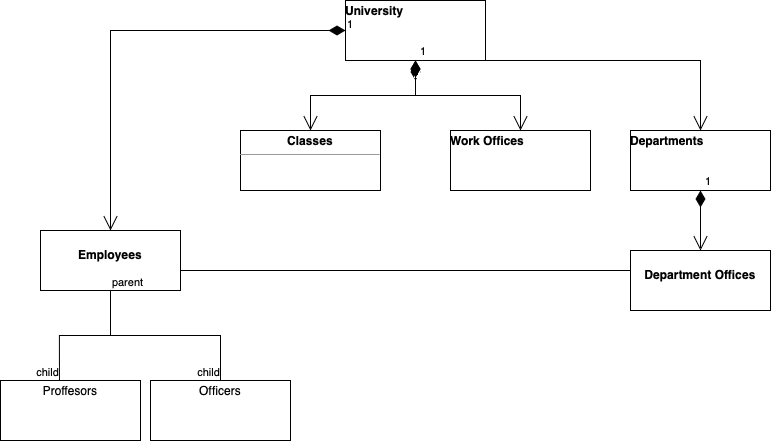

The diagram above was exported from draw.io. Its source (the exported page's mxGraphModel, read from the mxfile embedded in the PNG):
<mxGraphModel dx="1234" dy="824" grid="1" gridSize="10" guides="1" tooltips="1" connect="1" arrows="1" fold="1" page="1" pageScale="1" pageWidth="850" pageHeight="1100" math="0" shadow="0">
  <root>
    <mxCell id="0" />
    <mxCell id="1" parent="0" />
    <mxCell id="D2PFlC0HJ7sX51Hb8Zra-6" value="&lt;p style=&quot;margin:0px;margin-top:4px;text-align:center;&quot;&gt;&lt;/p&gt;&lt;div style=&quot;height:2px;&quot;&gt;&lt;b&gt;University&lt;/b&gt;&lt;/div&gt;" style="verticalAlign=top;align=left;overflow=fill;fontSize=12;fontFamily=Helvetica;html=1;rounded=0;shadow=0;glass=0;sketch=0;" vertex="1" parent="1">
      <mxGeometry x="355" y="90" width="140" height="60" as="geometry" />
    </mxCell>
    <mxCell id="D2PFlC0HJ7sX51Hb8Zra-7" value="&lt;p style=&quot;margin:0px;margin-top:4px;text-align:center;&quot;&gt;&lt;b&gt;Classes&lt;/b&gt;&lt;/p&gt;&lt;hr size=&quot;1&quot;&gt;&lt;div style=&quot;height:2px;&quot;&gt;&lt;/div&gt;" style="verticalAlign=top;align=left;overflow=fill;fontSize=12;fontFamily=Helvetica;html=1;rounded=0;shadow=0;glass=0;sketch=0;" vertex="1" parent="1">
      <mxGeometry x="250" y="220" width="140" height="60" as="geometry" />
    </mxCell>
    <mxCell id="D2PFlC0HJ7sX51Hb8Zra-9" value="&lt;p style=&quot;margin:0px;margin-top:4px;text-align:center;&quot;&gt;&lt;/p&gt;&lt;div style=&quot;height:2px;&quot;&gt;&lt;b&gt;Work Offices&lt;/b&gt;&lt;/div&gt;" style="verticalAlign=top;align=left;overflow=fill;fontSize=12;fontFamily=Helvetica;html=1;rounded=0;shadow=0;glass=0;sketch=0;gradientColor=none;" vertex="1" parent="1">
      <mxGeometry x="460" y="220" width="140" height="60" as="geometry" />
    </mxCell>
    <mxCell id="D2PFlC0HJ7sX51Hb8Zra-10" value="&lt;p style=&quot;margin:0px;margin-top:4px;text-align:center;&quot;&gt;&lt;/p&gt;&lt;div style=&quot;height:2px;&quot;&gt;&lt;b&gt;Departments&lt;/b&gt;&lt;/div&gt;" style="verticalAlign=top;align=left;overflow=fill;fontSize=12;fontFamily=Helvetica;html=1;rounded=0;shadow=0;glass=0;sketch=0;gradientColor=none;" vertex="1" parent="1">
      <mxGeometry x="640" y="220" width="140" height="60" as="geometry" />
    </mxCell>
    <mxCell id="D2PFlC0HJ7sX51Hb8Zra-11" value="&lt;p style=&quot;margin:0px;margin-top:4px;text-align:center;&quot;&gt;&lt;br&gt;&lt;b&gt;Department Offices&lt;/b&gt;&lt;/p&gt;" style="verticalAlign=top;align=left;overflow=fill;fontSize=12;fontFamily=Helvetica;html=1;rounded=0;shadow=0;glass=0;sketch=0;" vertex="1" parent="1">
      <mxGeometry x="640" y="340" width="140" height="60" as="geometry" />
    </mxCell>
    <mxCell id="D2PFlC0HJ7sX51Hb8Zra-12" value="&lt;p style=&quot;margin:0px;margin-top:4px;text-align:center;&quot;&gt;&lt;br&gt;&lt;b&gt;Employees&lt;/b&gt;&lt;/p&gt;" style="verticalAlign=top;align=left;overflow=fill;fontSize=12;fontFamily=Helvetica;html=1;rounded=0;shadow=0;glass=0;sketch=0;" vertex="1" parent="1">
      <mxGeometry x="50" y="320" width="140" height="60" as="geometry" />
    </mxCell>
    <mxCell id="D2PFlC0HJ7sX51Hb8Zra-13" value="&lt;p style=&quot;margin:0px;margin-top:4px;text-align:center;&quot;&gt;Proffesors&lt;/p&gt;" style="verticalAlign=top;align=left;overflow=fill;fontSize=12;fontFamily=Helvetica;html=1;rounded=0;shadow=0;glass=0;sketch=0;" vertex="1" parent="1">
      <mxGeometry x="10" y="470" width="140" height="60" as="geometry" />
    </mxCell>
    <mxCell id="D2PFlC0HJ7sX51Hb8Zra-14" value="&lt;p style=&quot;margin:0px;margin-top:4px;text-align:center;&quot;&gt;Officers&lt;/p&gt;" style="verticalAlign=top;align=left;overflow=fill;fontSize=12;fontFamily=Helvetica;html=1;rounded=0;shadow=0;glass=0;sketch=0;" vertex="1" parent="1">
      <mxGeometry x="160" y="470" width="140" height="60" as="geometry" />
    </mxCell>
    <mxCell id="D2PFlC0HJ7sX51Hb8Zra-18" value="1" style="endArrow=open;html=1;endSize=12;startArrow=diamondThin;startSize=14;startFill=1;edgeStyle=orthogonalEdgeStyle;align=left;verticalAlign=bottom;rounded=0;entryX=0.5;entryY=0;entryDx=0;entryDy=0;" edge="1" parent="1" target="D2PFlC0HJ7sX51Hb8Zra-10">
      <mxGeometry x="-1" y="3" relative="1" as="geometry">
        <mxPoint x="425" y="170" as="sourcePoint" />
        <mxPoint x="580" y="150" as="targetPoint" />
        <Array as="points">
          <mxPoint x="710" y="150" />
        </Array>
      </mxGeometry>
    </mxCell>
    <mxCell id="D2PFlC0HJ7sX51Hb8Zra-19" value="1" style="endArrow=open;html=1;endSize=12;startArrow=diamondThin;startSize=14;startFill=1;edgeStyle=orthogonalEdgeStyle;align=left;verticalAlign=bottom;rounded=0;exitX=0.5;exitY=1;exitDx=0;exitDy=0;entryX=0.5;entryY=0;entryDx=0;entryDy=0;" edge="1" parent="1" source="D2PFlC0HJ7sX51Hb8Zra-6" target="D2PFlC0HJ7sX51Hb8Zra-9">
      <mxGeometry x="-1" y="3" relative="1" as="geometry">
        <mxPoint x="340" y="420" as="sourcePoint" />
        <mxPoint x="500" y="420" as="targetPoint" />
      </mxGeometry>
    </mxCell>
    <mxCell id="D2PFlC0HJ7sX51Hb8Zra-20" value="1" style="endArrow=open;html=1;endSize=12;startArrow=diamondThin;startSize=14;startFill=1;edgeStyle=orthogonalEdgeStyle;align=left;verticalAlign=bottom;rounded=0;exitX=0.5;exitY=1;exitDx=0;exitDy=0;entryX=0.5;entryY=0;entryDx=0;entryDy=0;" edge="1" parent="1" source="D2PFlC0HJ7sX51Hb8Zra-6" target="D2PFlC0HJ7sX51Hb8Zra-7">
      <mxGeometry x="-1" y="3" relative="1" as="geometry">
        <mxPoint x="340" y="420" as="sourcePoint" />
        <mxPoint x="500" y="420" as="targetPoint" />
      </mxGeometry>
    </mxCell>
    <mxCell id="D2PFlC0HJ7sX51Hb8Zra-21" value="" style="endArrow=none;html=1;edgeStyle=orthogonalEdgeStyle;rounded=0;exitX=0.5;exitY=1;exitDx=0;exitDy=0;entryX=0.421;entryY=0;entryDx=0;entryDy=0;entryPerimeter=0;" edge="1" parent="1" source="D2PFlC0HJ7sX51Hb8Zra-12" target="D2PFlC0HJ7sX51Hb8Zra-13">
      <mxGeometry relative="1" as="geometry">
        <mxPoint x="340" y="420" as="sourcePoint" />
        <mxPoint x="500" y="420" as="targetPoint" />
      </mxGeometry>
    </mxCell>
    <mxCell id="D2PFlC0HJ7sX51Hb8Zra-22" value="parent" style="edgeLabel;resizable=0;html=1;align=left;verticalAlign=bottom;rounded=0;shadow=0;glass=0;sketch=0;gradientColor=none;" connectable="0" vertex="1" parent="D2PFlC0HJ7sX51Hb8Zra-21">
      <mxGeometry x="-1" relative="1" as="geometry" />
    </mxCell>
    <mxCell id="D2PFlC0HJ7sX51Hb8Zra-23" value="child" style="edgeLabel;resizable=0;html=1;align=right;verticalAlign=bottom;rounded=0;shadow=0;glass=0;sketch=0;gradientColor=none;" connectable="0" vertex="1" parent="D2PFlC0HJ7sX51Hb8Zra-21">
      <mxGeometry x="1" relative="1" as="geometry" />
    </mxCell>
    <mxCell id="D2PFlC0HJ7sX51Hb8Zra-24" value="" style="endArrow=none;html=1;edgeStyle=orthogonalEdgeStyle;rounded=0;exitX=0.5;exitY=1;exitDx=0;exitDy=0;" edge="1" parent="1" source="D2PFlC0HJ7sX51Hb8Zra-12" target="D2PFlC0HJ7sX51Hb8Zra-14">
      <mxGeometry relative="1" as="geometry">
        <mxPoint x="340" y="420" as="sourcePoint" />
        <mxPoint x="500" y="420" as="targetPoint" />
      </mxGeometry>
    </mxCell>
    <mxCell id="D2PFlC0HJ7sX51Hb8Zra-25" value="parent" style="edgeLabel;resizable=0;html=1;align=left;verticalAlign=bottom;rounded=0;shadow=0;glass=0;sketch=0;gradientColor=none;" connectable="0" vertex="1" parent="D2PFlC0HJ7sX51Hb8Zra-24">
      <mxGeometry x="-1" relative="1" as="geometry" />
    </mxCell>
    <mxCell id="D2PFlC0HJ7sX51Hb8Zra-26" value="child" style="edgeLabel;resizable=0;html=1;align=right;verticalAlign=bottom;rounded=0;shadow=0;glass=0;sketch=0;gradientColor=none;" connectable="0" vertex="1" parent="D2PFlC0HJ7sX51Hb8Zra-24">
      <mxGeometry x="1" relative="1" as="geometry" />
    </mxCell>
    <mxCell id="D2PFlC0HJ7sX51Hb8Zra-35" value="1" style="endArrow=open;html=1;endSize=12;startArrow=diamondThin;startSize=14;startFill=1;edgeStyle=orthogonalEdgeStyle;align=left;verticalAlign=bottom;rounded=0;exitX=0.5;exitY=1;exitDx=0;exitDy=0;" edge="1" parent="1" source="D2PFlC0HJ7sX51Hb8Zra-10" target="D2PFlC0HJ7sX51Hb8Zra-11">
      <mxGeometry x="-1" y="3" relative="1" as="geometry">
        <mxPoint x="340" y="420" as="sourcePoint" />
        <mxPoint x="500" y="420" as="targetPoint" />
      </mxGeometry>
    </mxCell>
    <mxCell id="D2PFlC0HJ7sX51Hb8Zra-36" value="" style="endArrow=none;html=1;edgeStyle=orthogonalEdgeStyle;rounded=0;" edge="1" parent="1" source="D2PFlC0HJ7sX51Hb8Zra-12" target="D2PFlC0HJ7sX51Hb8Zra-11">
      <mxGeometry relative="1" as="geometry">
        <mxPoint x="340" y="420" as="sourcePoint" />
        <mxPoint x="500" y="420" as="targetPoint" />
        <Array as="points">
          <mxPoint x="400" y="360" />
          <mxPoint x="400" y="360" />
        </Array>
      </mxGeometry>
    </mxCell>
    <mxCell id="D2PFlC0HJ7sX51Hb8Zra-39" value="1" style="endArrow=open;html=1;endSize=12;startArrow=diamondThin;startSize=14;startFill=1;edgeStyle=orthogonalEdgeStyle;align=left;verticalAlign=bottom;rounded=0;exitX=0;exitY=0.5;exitDx=0;exitDy=0;entryX=0.5;entryY=0;entryDx=0;entryDy=0;" edge="1" parent="1" source="D2PFlC0HJ7sX51Hb8Zra-6" target="D2PFlC0HJ7sX51Hb8Zra-12">
      <mxGeometry x="-1" y="3" relative="1" as="geometry">
        <mxPoint x="340" y="420" as="sourcePoint" />
        <mxPoint x="500" y="420" as="targetPoint" />
      </mxGeometry>
    </mxCell>
  </root>
</mxGraphModel>